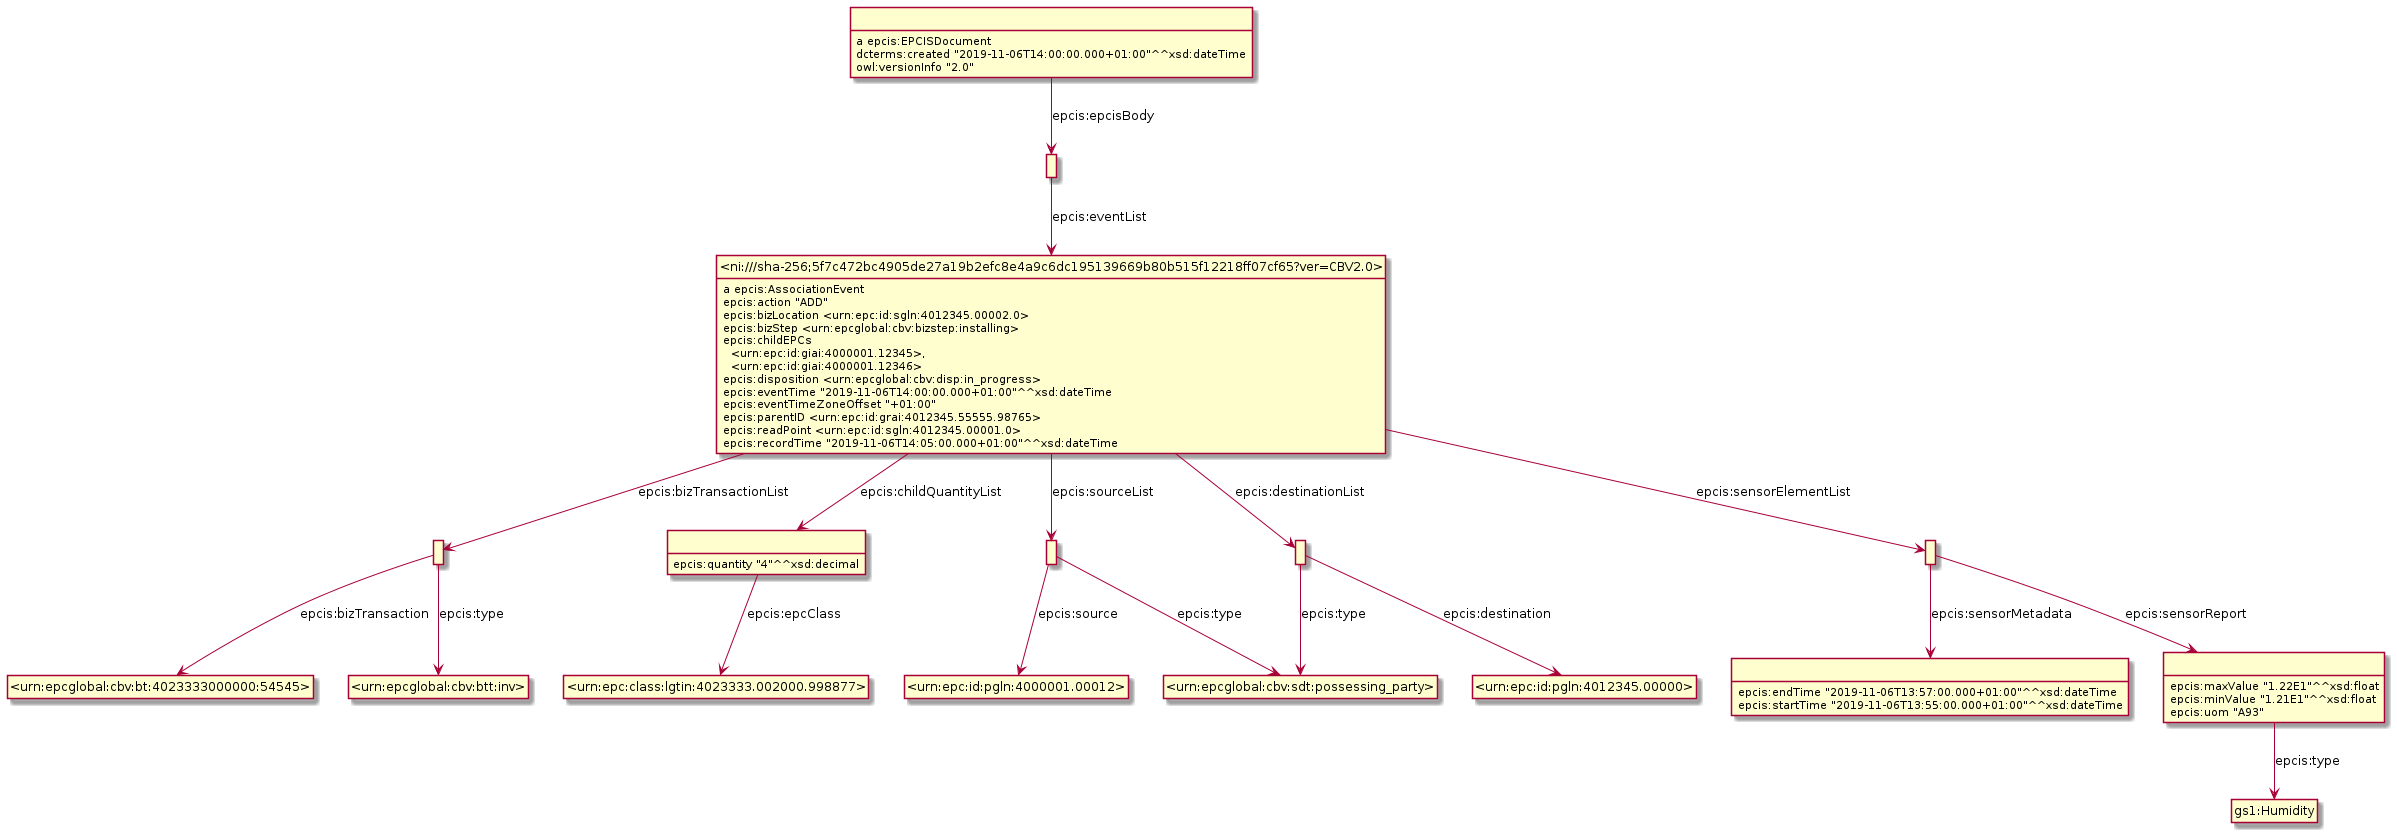

The diagram above was rendered by PlantUML. Its source (embedded in the PNG):
@startuml
hide empty methods
hide empty attributes
hide circle
skinparam classAttributeIconSize 0
class _r1623307981r5_ as " "
class gs1_Humidity as "gs1:Humidity"
_r1623307981r5_ -down-> gs1_Humidity : epcis:type
_r1623307981r5_ : epcis:maxValue "1.22E1"^^xsd:float
_r1623307981r5_ : epcis:minValue "1.21E1"^^xsd:float
_r1623307981r5_ : epcis:uom "A93"
class _r1623307981r0_ as " "
class _urn_epcglobal_cbv_btt_inv_ as "<urn:epcglobal:cbv:btt:inv>"
_r1623307981r0_ -down-> _urn_epcglobal_cbv_btt_inv_ : epcis:type
class _urn_epcglobal_cbv_bt_4023333000000_54545_ as "<urn:epcglobal:cbv:bt:4023333000000:54545>"
_r1623307981r0_ -down-> _urn_epcglobal_cbv_bt_4023333000000_54545_ : epcis:bizTransaction
class _r1623307981r1_ as " "
class _urn_epc_class_lgtin_4023333_002000_998877_ as "<urn:epc:class:lgtin:4023333.002000.998877>"
_r1623307981r1_ -down-> _urn_epc_class_lgtin_4023333_002000_998877_ : epcis:epcClass
_r1623307981r1_ : epcis:quantity "4"^^xsd:decimal
class _r1623307981r6_ as " "
class _urn_epcglobal_cbv_sdt_possessing_party_ as "<urn:epcglobal:cbv:sdt:possessing_party>"
_r1623307981r6_ -down-> _urn_epcglobal_cbv_sdt_possessing_party_ : epcis:type
class _urn_epc_id_pgln_4000001_00012_ as "<urn:epc:id:pgln:4000001.00012>"
_r1623307981r6_ -down-> _urn_epc_id_pgln_4000001_00012_ : epcis:source
class _r1623307981r7_ as " "
_r1623307981r7_ : a epcis:EPCISDocument
class _r1623307981r8_ as " "
_r1623307981r7_ -down-> _r1623307981r8_ : epcis:epcisBody
_r1623307981r7_ : dcterms:created "2019-11-06T14:00:00.000+01:00"^^xsd:dateTime
_r1623307981r7_ : owl:versionInfo "2.0"
class _r1623307981r2_ as " "
class _urn_epc_id_pgln_4012345_00000_ as "<urn:epc:id:pgln:4012345.00000>"
_r1623307981r2_ -down-> _urn_epc_id_pgln_4012345_00000_ : epcis:destination
_r1623307981r2_ -down-> _urn_epcglobal_cbv_sdt_possessing_party_ : epcis:type
class _r1623307981r4_ as " "
_r1623307981r4_ : epcis:endTime "2019-11-06T13:57:00.000+01:00"^^xsd:dateTime
_r1623307981r4_ : epcis:startTime "2019-11-06T13:55:00.000+01:00"^^xsd:dateTime
class _ni_sha_256_5f7c472bc4905de27a19b2efc8e4a9c6dc195139669b80b515f12218ff07cf65_ver_CBV2_0_ as "<ni:///sha-256;5f7c472bc4905de27a19b2efc8e4a9c6dc195139669b80b515f12218ff07cf65?ver=CBV2.0>"
_r1623307981r8_ -down-> _ni_sha_256_5f7c472bc4905de27a19b2efc8e4a9c6dc195139669b80b515f12218ff07cf65_ver_CBV2_0_ : epcis:eventList
class _r1623307981r3_ as " "
_r1623307981r3_ -down-> _r1623307981r5_ : epcis:sensorReport
_r1623307981r3_ -down-> _r1623307981r4_ : epcis:sensorMetadata
_ni_sha_256_5f7c472bc4905de27a19b2efc8e4a9c6dc195139669b80b515f12218ff07cf65_ver_CBV2_0_ : a epcis:AssociationEvent
_ni_sha_256_5f7c472bc4905de27a19b2efc8e4a9c6dc195139669b80b515f12218ff07cf65_ver_CBV2_0_ -down-> _r1623307981r3_ : epcis:sensorElementList
_ni_sha_256_5f7c472bc4905de27a19b2efc8e4a9c6dc195139669b80b515f12218ff07cf65_ver_CBV2_0_ -down-> _r1623307981r0_ : epcis:bizTransactionList
_ni_sha_256_5f7c472bc4905de27a19b2efc8e4a9c6dc195139669b80b515f12218ff07cf65_ver_CBV2_0_ -down-> _r1623307981r6_ : epcis:sourceList
_ni_sha_256_5f7c472bc4905de27a19b2efc8e4a9c6dc195139669b80b515f12218ff07cf65_ver_CBV2_0_ -down-> _r1623307981r1_ : epcis:childQuantityList
_ni_sha_256_5f7c472bc4905de27a19b2efc8e4a9c6dc195139669b80b515f12218ff07cf65_ver_CBV2_0_ -down-> _r1623307981r2_ : epcis:destinationList
_ni_sha_256_5f7c472bc4905de27a19b2efc8e4a9c6dc195139669b80b515f12218ff07cf65_ver_CBV2_0_ : epcis:action "ADD"
_ni_sha_256_5f7c472bc4905de27a19b2efc8e4a9c6dc195139669b80b515f12218ff07cf65_ver_CBV2_0_ : epcis:bizLocation <urn:epc:id:sgln:4012345.00002.0>
_ni_sha_256_5f7c472bc4905de27a19b2efc8e4a9c6dc195139669b80b515f12218ff07cf65_ver_CBV2_0_ : epcis:bizStep <urn:epcglobal:cbv:bizstep:installing>
_ni_sha_256_5f7c472bc4905de27a19b2efc8e4a9c6dc195139669b80b515f12218ff07cf65_ver_CBV2_0_ : epcis:childEPCs\n  <urn:epc:id:giai:4000001.12345>,\n  <urn:epc:id:giai:4000001.12346>
_ni_sha_256_5f7c472bc4905de27a19b2efc8e4a9c6dc195139669b80b515f12218ff07cf65_ver_CBV2_0_ : epcis:disposition <urn:epcglobal:cbv:disp:in_progress>
_ni_sha_256_5f7c472bc4905de27a19b2efc8e4a9c6dc195139669b80b515f12218ff07cf65_ver_CBV2_0_ : epcis:eventTime "2019-11-06T14:00:00.000+01:00"^^xsd:dateTime
_ni_sha_256_5f7c472bc4905de27a19b2efc8e4a9c6dc195139669b80b515f12218ff07cf65_ver_CBV2_0_ : epcis:eventTimeZoneOffset "+01:00"
_ni_sha_256_5f7c472bc4905de27a19b2efc8e4a9c6dc195139669b80b515f12218ff07cf65_ver_CBV2_0_ : epcis:parentID <urn:epc:id:grai:4012345.55555.98765>
_ni_sha_256_5f7c472bc4905de27a19b2efc8e4a9c6dc195139669b80b515f12218ff07cf65_ver_CBV2_0_ : epcis:readPoint <urn:epc:id:sgln:4012345.00001.0>
_ni_sha_256_5f7c472bc4905de27a19b2efc8e4a9c6dc195139669b80b515f12218ff07cf65_ver_CBV2_0_ : epcis:recordTime "2019-11-06T14:05:00.000+01:00"^^xsd:dateTime
@enduml